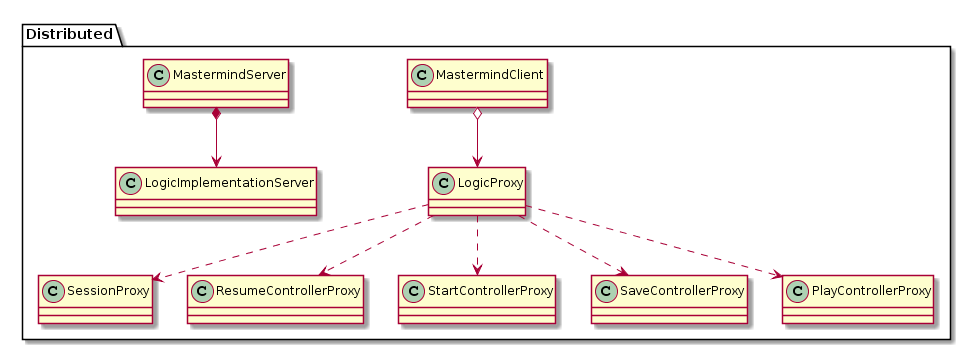

The diagram above was rendered by PlantUML. Its source (embedded in the PNG):
@startuml
package Distributed <<Folder>>{

MastermindClient o--> LogicProxy
MastermindServer *--> LogicImplementationServer

LogicProxy ..> SessionProxy
LogicProxy ..> ResumeControllerProxy
LogicProxy ..> StartControllerProxy
LogicProxy ..> SaveControllerProxy
LogicProxy ..> PlayControllerProxy

}
@enduml